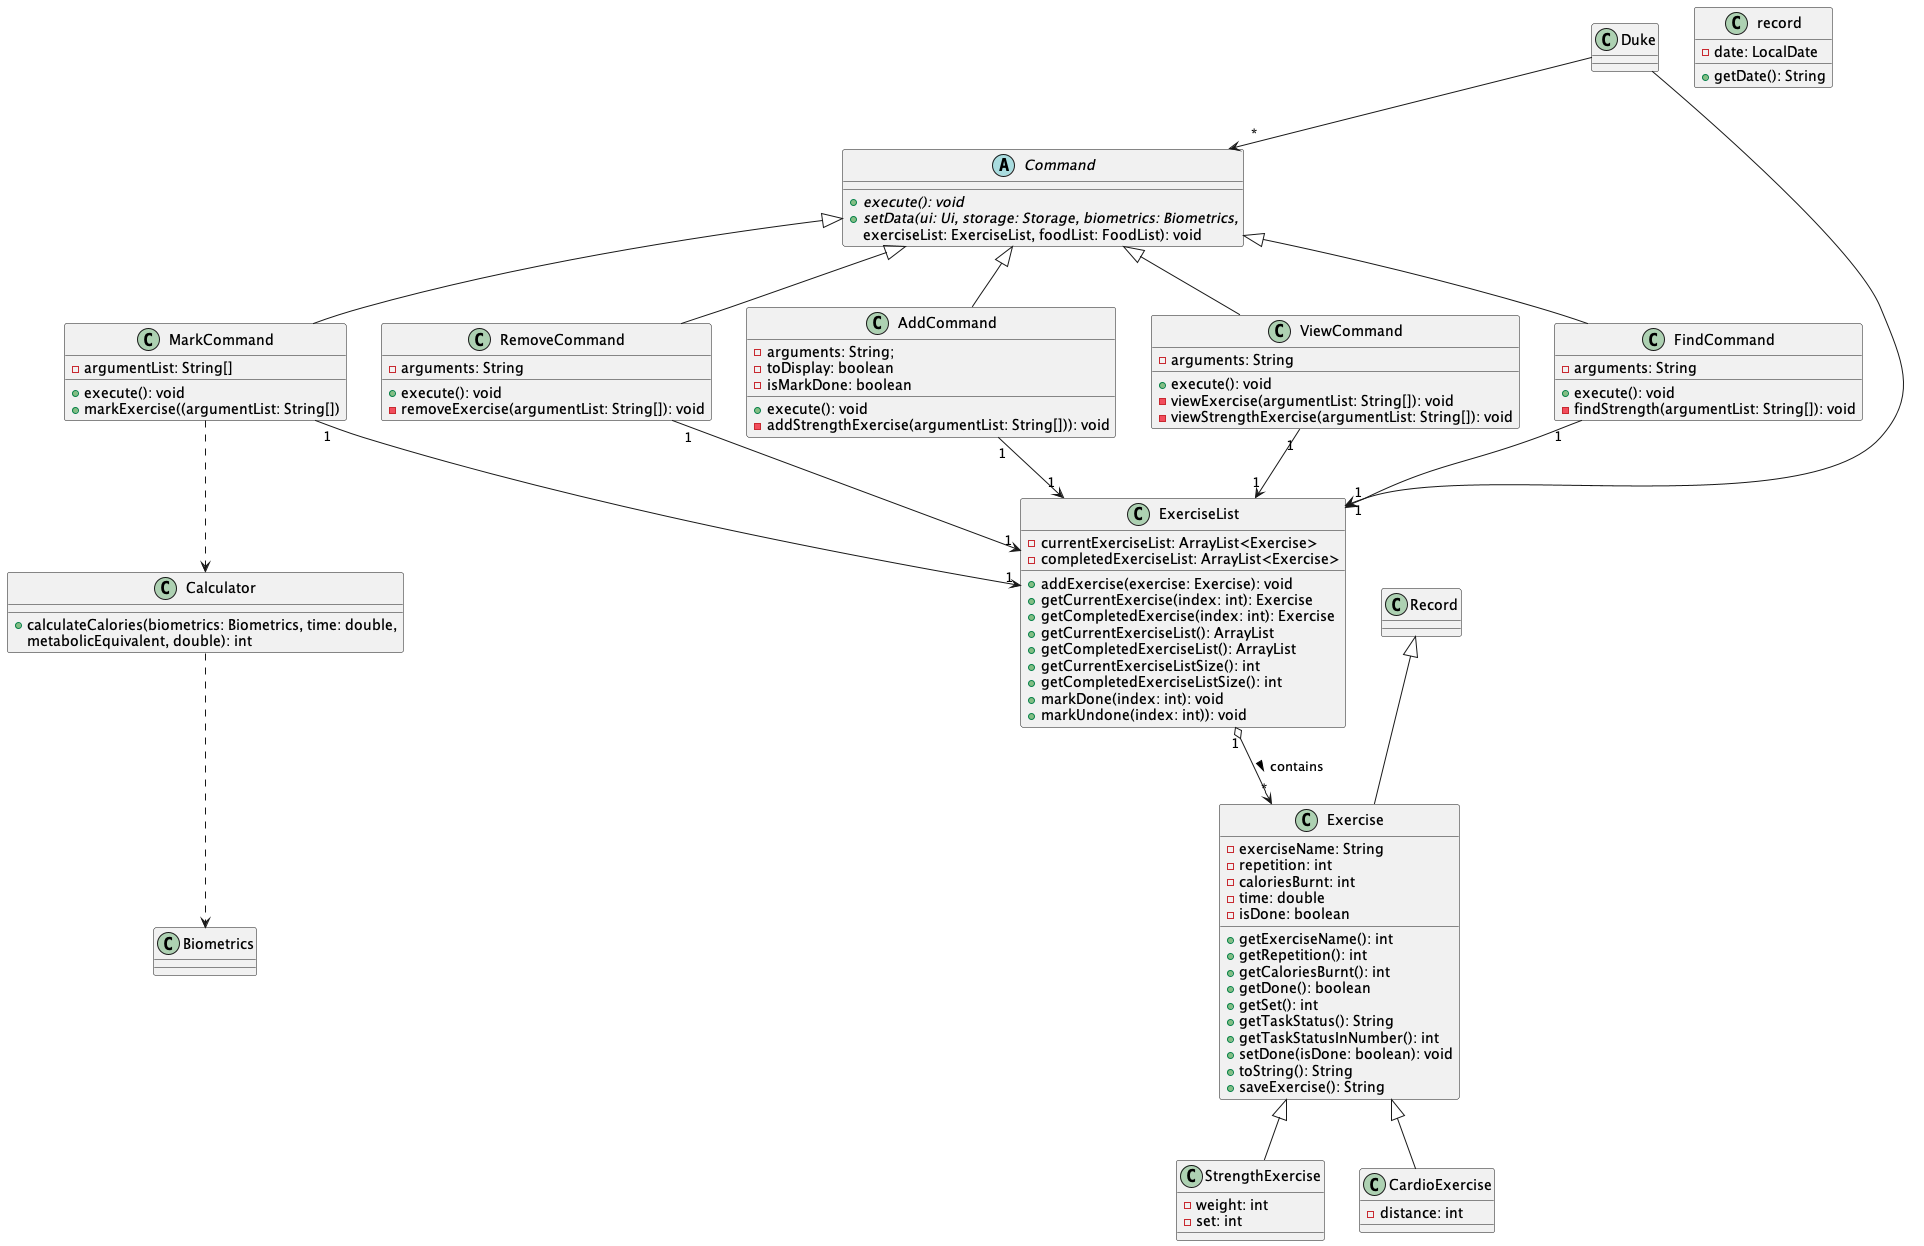

The diagram above was rendered by PlantUML. Its source (embedded in the PNG):
@startuml
'https://plantuml.com/class-diagram

abstract class Command {
{abstract} +execute(): void
{abstract} +setData(ui: Ui, storage: Storage, biometrics: Biometrics,
exerciseList: ExerciseList, foodList: FoodList): void
}

class ExerciseList {
-currentExerciseList: ArrayList<Exercise>
-completedExerciseList: ArrayList<Exercise>
+addExercise(exercise: Exercise): void
+getCurrentExercise(index: int): Exercise
+getCompletedExercise(index: int): Exercise
+getCurrentExerciseList(): ArrayList
+getCompletedExerciseList(): ArrayList
+getCurrentExerciseListSize(): int
+getCompletedExerciseListSize(): int
+markDone(index: int): void
+markUndone(index: int)): void
}

class record {
-date: LocalDate
+getDate(): String
}

class Exercise {
-exerciseName: String
-repetition: int
-caloriesBurnt: int
-time: double
-isDone: boolean
+getExerciseName(): int
+getRepetition(): int
+getCaloriesBurnt(): int
+getDone(): boolean
+getSet(): int
+getTaskStatus(): String
+getTaskStatusInNumber(): int
+setDone(isDone: boolean): void
+toString(): String
+saveExercise(): String
}

class StrengthExercise {
-weight: int
-set: int
}

class CardioExercise{
-distance: int
}

class AddCommand {
-arguments: String;
-toDisplay: boolean
-isMarkDone: boolean
+execute(): void
-addStrengthExercise(argumentList: String[])): void
}

class ViewCommand {
-arguments: String
+execute(): void
-viewExercise(argumentList: String[]): void
-viewStrengthExercise(argumentList: String[]): void
}

class FindCommand {
-arguments: String
+execute(): void
-findStrength(argumentList: String[]): void
}

class RemoveCommand {
-arguments: String
+execute(): void
-removeExercise(argumentList: String[]): void
}

class MarkCommand {
-argumentList: String[]
+execute(): void
+markExercise((argumentList: String[])
}

class Calculator {
+calculateCalories(biometrics: Biometrics, time: double,
metabolicEquivalent, double): int
}

Duke --> "1"ExerciseList
Duke --> "*"Command
Command <|-- AddCommand
Command <|-- MarkCommand
Command <|-- ViewCommand
Command <|-- RemoveCommand
Command <|-- FindCommand
Record <|-- Exercise
ExerciseList "1" o--> "*"Exercise : contains >
Exercise <|-- StrengthExercise
Exercise <|-- CardioExercise
AddCommand "1"--> "1"ExerciseList
MarkCommand "1"--> "1"ExerciseList
MarkCommand ..> Calculator
Calculator ..> Biometrics
ViewCommand "1"--> "1"ExerciseList
RemoveCommand "1"--> "1"ExerciseList
FindCommand "1"--> "1"ExerciseList


@enduml